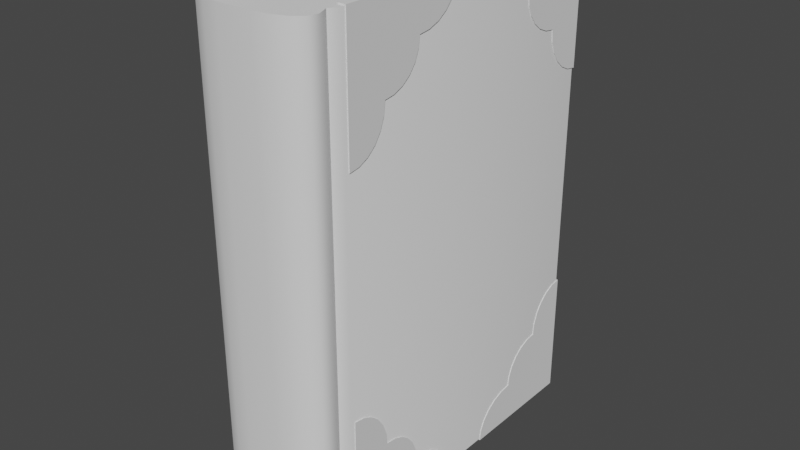 # Source: Book2.blend  (saved by Blender 4.0.36; exported with 4.5.12 LTS)
import bpy
from mathutils import Matrix  # noqa: F401  (used for matrix-valued properties, if any)

bpy.ops.wm.read_factory_settings(use_empty=True)
scene = bpy.context.scene
scene.name = 'Scene'

# ---- collections
col_collection = bpy.data.collections.new('Collection'); scene.collection.children.link(col_collection)

# ---- node groups
ng_auto_smooth = bpy.data.node_groups.new('Auto Smooth', 'GeometryNodeTree')
_s = ng_auto_smooth.interface.new_socket(name='Geometry', in_out='OUTPUT', socket_type='NodeSocketGeometry')
_s = ng_auto_smooth.interface.new_socket(name='Geometry', in_out='INPUT', socket_type='NodeSocketGeometry')
_s = ng_auto_smooth.interface.new_socket(name='Angle', in_out='INPUT', socket_type='NodeSocketFloat')
_s.subtype = 'ANGLE'
_s.min_value = 0.0
_s.max_value = 3.142
ng_auto_smooth.is_modifier = True
_N = ng_auto_smooth.nodes; _L = ng_auto_smooth.links
n0 = _N.new('NodeGroupOutput'); n0.name = 'Group Output'; n0.location = (480, -100)
n1 = _N.new('NodeGroupInput'); n1.name = 'Group Input'; n1.location = (-420, -300)
n2 = _N.new('NodeGroupInput'); n2.name = 'Group Input.001'; n2.location = (-60, -100)
n3 = _N.new('GeometryNodeSetShadeSmooth'); n3.name = 'Set Shade Smooth'; n3.location = (120, -100)
n3.domain = 'EDGE'
n4 = _N.new('GeometryNodeSetShadeSmooth'); n4.name = 'Set Shade Smooth.001'; n4.location = (300, -100)
n5 = _N.new('GeometryNodeInputMeshEdgeAngle'); n5.name = 'Edge Angle'; n5.location = (-420, -220)
n6 = _N.new('GeometryNodeInputEdgeSmooth'); n6.name = 'Is Edge Smooth'; n6.location = (-60, -160)
n7 = _N.new('GeometryNodeInputShadeSmooth'); n7.name = 'Is Face Smooth'; n7.location = (-240, -340)
n8 = _N.new('FunctionNodeBooleanMath'); n8.name = 'Boolean Math'; n8.location = (-60, -220)
n9 = _N.new('FunctionNodeCompare'); n9.name = 'Compare'; n9.location = (-240, -180)
n9.operation = 'LESS_EQUAL'
_L.new(n5.outputs[0], n9.inputs[0])
_L.new(n4.outputs[0], n0.inputs[0])
_L.new(n1.outputs[1], n9.inputs[1])
_L.new(n9.outputs[0], n8.inputs[0])
_L.new(n7.outputs[0], n8.inputs[1])
_L.new(n2.outputs[0], n3.inputs[0])
_L.new(n6.outputs[0], n3.inputs[1])
_L.new(n3.outputs[0], n4.inputs[0])
_L.new(n8.outputs[0], n3.inputs[2])
n0.is_active_output = True

# ---- world
world_world = bpy.data.worlds.new('World'); scene.world = world_world
world_world.use_nodes = True; world_world.node_tree.nodes.clear()
_N = world_world.node_tree.nodes; _L = world_world.node_tree.links
n0 = _N.new('ShaderNodeOutputWorld'); n0.name = 'World Output'; n0.location = (300, 300)
n1 = _N.new('ShaderNodeBackground'); n1.name = 'Background'; n1.location = (10, 300)
n1.inputs[0].default_value = (0.05088, 0.05088, 0.05088, 1.0)
_L.new(n1.outputs[0], n0.inputs[0])
n0.is_active_output = True
world_world.color = (0.05088, 0.05088, 0.05088)
world_world.use_sun_shadow = False
world_world.sun_shadow_jitter_overblur = 0.0

# ---- meshes
me_cube_001 = bpy.data.meshes.new('Cube.001')
me_cube_001.from_pydata([(-0.06031, 0.3159, -0.272), (-0.06031, 0.3159, 0.272), (0.06799, 0.3159, -0.272), (0.06799, 0.3159, 0.272), (-0.05229, -0.04616, -0.272), (-0.06109, -0.04721, 0.272), (0.06109, -0.04721, -0.272), (0.05229, -0.04616, 0.272), (-0.06031, -0.0354, 0.272), (0.06031, -0.0354, -0.272), (-0.06031, -0.0354, -0.272), (0.06031, -0.0354, 0.272), (-0.01896, -0.08082, -0.272), (-0.05891, -0.0617, -0.272), (-0.03618, -0.07889, -0.272), (-0.04978, -0.07378, -0.272), (-0.05733, -0.06731, -0.272), (-0.05891, -0.0617, 0.272), (-0.01896, -0.08082, 0.272), (-0.05733, -0.06731, 0.272), (-0.04978, -0.07378, 0.272), (-0.03618, -0.07889, 0.272), (0.05891, -0.0617, -0.272), (0.01896, -0.08082, -0.272), (0.05733, -0.06731, -0.272), (0.04978, -0.07378, -0.272), (0.03618, -0.07889, -0.272), (0.01896, -0.08082, 0.272), (0.05891, -0.0617, 0.272), (0.03618, -0.07889, 0.272), (0.04978, -0.07378, 0.272), (0.05733, -0.06731, 0.272), (-0.06799, -0.03795, 0.272), (-0.06799, 0.3159, 0.272), (-0.06799, 0.3159, -0.272), (0.06031, 0.3159, 0.272), (0.06031, 0.3159, -0.272), (0.06799, -0.03795, -0.272), (-0.06799, -0.03795, -0.272), (-0.06109, -0.04721, -0.272), (0.06799, -0.03795, 0.272), (0.06109, -0.04721, 0.272), (-0.05229, -0.04616, 0.272), (0.05229, -0.04616, -0.272), (-0.03799, -0.08642, -0.272), (-0.01939, -0.0885, -0.272), (-0.01939, -0.0885, 0.272), (-0.03799, -0.08642, 0.272), (-0.05375, -0.0805, -0.272), (-0.05375, -0.0805, 0.272), (-0.06409, -0.07163, -0.272), (-0.06409, -0.07163, 0.272), (-0.06704, -0.06117, -0.272), (-0.06704, -0.06117, 0.272), (0.03799, -0.08642, 0.272), (0.01939, -0.0885, 0.272), (0.01939, -0.0885, -0.272), (0.03799, -0.08642, -0.272), (0.05375, -0.0805, 0.272), (0.05375, -0.0805, -0.272), (0.06409, -0.07163, 0.272), (0.06409, -0.07163, -0.272), (0.06704, -0.06117, 0.272), (0.06704, -0.06117, -0.272)], [], [(38, 32, 33, 34), (26, 23, 27, 29), (26, 29, 30, 25), (25, 30, 31, 24), (6, 41, 62, 63), (31, 28, 22, 24), (22, 28, 7, 43), (37, 40, 41, 6), (56, 55, 46, 45), (2, 3, 40, 37), (9, 11, 35, 36), (9, 43, 7, 11), (39, 5, 32, 38), (45, 46, 47, 44), (44, 47, 49, 48), (48, 49, 51, 50), (50, 51, 53, 52), (55, 56, 57, 54), (54, 57, 59, 58), (58, 59, 61, 60), (60, 61, 63, 62), (52, 53, 5, 39), (8, 1, 33, 32), (1, 0, 34, 33), (36, 35, 3, 2), (9, 36, 2, 37), (10, 4, 39, 38), (11, 7, 41, 40), (42, 8, 32, 5), (43, 9, 37, 6), (0, 10, 38, 34), (35, 11, 40, 3), (14, 12, 45, 44), (18, 21, 47, 46), (15, 14, 44, 48), (21, 20, 49, 47), (16, 15, 48, 50), (20, 19, 51, 49), (13, 16, 50, 52), (19, 17, 53, 51), (29, 27, 55, 54), (23, 26, 57, 56), (30, 29, 54, 58), (26, 25, 59, 57), (31, 30, 58, 60), (25, 24, 61, 59), (28, 31, 60, 62), (24, 22, 63, 61), (4, 13, 52, 39), (17, 42, 5, 53), (12, 23, 56, 45), (27, 18, 46, 55), (22, 43, 6, 63), (7, 28, 62, 41), (12, 18, 27, 23), (14, 21, 18, 12), (15, 20, 21, 14), (16, 19, 20, 15), (13, 17, 19, 16), (4, 42, 17, 13), (10, 8, 42, 4), (8, 10, 0, 1)])
me_cube_001.polygons.foreach_set('use_smooth', [True] * 62)
_uv = me_cube_001.uv_layers.new(name='UVMap')
_uv.uv.foreach_set('vector', [0.2146, 0.01189, 0.2146, 0.3235, 0.01189, 0.3235, 0.01189, 0.01189, 0.8293, 0.3473, 0.8392, 0.3473, 0.8392, 0.6589, 0.8293, 0.6589, 0.8293, 0.3473, 0.8293, 0.6589, 0.8215, 0.6589, 0.8215, 0.3473, 0.8215, 0.3473, 0.8215, 0.6589, 0.8172, 0.6589, 0.8172, 0.3473, 0.4658, 0.3235, 0.4658, 0.01189, 0.4738, 0.01189, 0.4738, 0.3235, 0.4748, 0.6589, 0.4716, 0.6589, 0.4716, 0.3473, 0.4748, 0.3473, 0.4716, 0.3473, 0.4716, 0.6589, 0.4627, 0.6589, 0.4627, 0.3473, 0.4605, 0.3235, 0.4605, 0.01189, 0.4658, 0.01189, 0.4658, 0.3235, 0.7678, 0.3473, 0.7678, 0.6589, 0.7456, 0.6589, 0.7456, 0.3473, 0.2577, 0.3235, 0.2577, 0.01189, 0.4605, 0.01189, 0.4605, 0.3235, 0.4565, 0.3473, 0.4565, 0.6589, 0.2552, 0.6589, 0.2552, 0.3473, 0.4565, 0.3473, 0.4627, 0.3473, 0.4627, 0.6589, 0.4565, 0.6589, 0.22, 0.01189, 0.22, 0.3235, 0.2146, 0.3235, 0.2146, 0.01189, 0.7456, 0.3473, 0.7456, 0.6589, 0.7349, 0.6589, 0.7349, 0.3473, 0.7349, 0.3473, 0.7349, 0.6589, 0.7259, 0.6589, 0.7259, 0.3473, 0.7259, 0.3473, 0.7259, 0.6589, 0.72, 0.6589, 0.72, 0.3473, 0.2339, 0.01189, 0.2339, 0.3235, 0.228, 0.3235, 0.228, 0.01189, 0.7678, 0.6589, 0.7678, 0.3473, 0.7785, 0.3473, 0.7785, 0.6589, 0.7785, 0.6589, 0.7785, 0.3473, 0.7875, 0.3473, 0.7875, 0.6589, 0.7875, 0.6589, 0.7875, 0.3473, 0.7934, 0.3473, 0.7934, 0.6589, 0.4798, 0.01189, 0.4798, 0.3235, 0.4738, 0.3235, 0.4738, 0.01189, 0.228, 0.01189, 0.228, 0.3235, 0.22, 0.3235, 0.22, 0.01189, 0.5721, 0.8778, 0.5721, 0.6765, 0.5765, 0.6765, 0.5765, 0.8792, 0.9399, 0.9881, 0.9399, 0.6765, 0.9443, 0.6765, 0.9443, 0.9881, 0.9788, 0.01189, 0.9788, 0.3235, 0.9744, 0.3235, 0.9744, 0.01189, 0.6738, 0.8778, 0.6738, 0.6765, 0.6782, 0.6765, 0.6782, 0.8792, 0.6047, 0.8778, 0.6093, 0.8839, 0.6042, 0.8845, 0.6003, 0.8792, 0.503, 0.8778, 0.5076, 0.8839, 0.5026, 0.8845, 0.4986, 0.8792, 0.5675, 0.8839, 0.5721, 0.8778, 0.5765, 0.8792, 0.5726, 0.8845, 0.6692, 0.8839, 0.6738, 0.8778, 0.6782, 0.8792, 0.6742, 0.8845, 0.6047, 0.6765, 0.6047, 0.8778, 0.6003, 0.8792, 0.6003, 0.6765, 0.503, 0.6765, 0.503, 0.8778, 0.4986, 0.8792, 0.4986, 0.6765, 0.6185, 0.9027, 0.6284, 0.9038, 0.6281, 0.9082, 0.6175, 0.907, 0.5484, 0.9038, 0.5583, 0.9027, 0.5593, 0.907, 0.5487, 0.9082, 0.6107, 0.8998, 0.6185, 0.9027, 0.6175, 0.907, 0.6084, 0.9036, 0.5583, 0.9027, 0.5661, 0.8998, 0.5684, 0.9036, 0.5593, 0.907, 0.6064, 0.8961, 0.6107, 0.8998, 0.6084, 0.9036, 0.6025, 0.8985, 0.5661, 0.8998, 0.5704, 0.8961, 0.5743, 0.8985, 0.5684, 0.9036, 0.6055, 0.8928, 0.6064, 0.8961, 0.6025, 0.8985, 0.6008, 0.8925, 0.5704, 0.8961, 0.5713, 0.8928, 0.576, 0.8925, 0.5743, 0.8985, 0.5168, 0.9027, 0.5267, 0.9038, 0.5265, 0.9082, 0.5158, 0.907, 0.6501, 0.9038, 0.66, 0.9027, 0.661, 0.907, 0.6503, 0.9082, 0.509, 0.8998, 0.5168, 0.9027, 0.5158, 0.907, 0.5068, 0.9036, 0.66, 0.9027, 0.6678, 0.8998, 0.67, 0.9036, 0.661, 0.907, 0.5047, 0.8961, 0.509, 0.8998, 0.5068, 0.9036, 0.5008, 0.8985, 0.6678, 0.8998, 0.6721, 0.8961, 0.676, 0.8985, 0.67, 0.9036, 0.5038, 0.8928, 0.5047, 0.8961, 0.5008, 0.8985, 0.4991, 0.8925, 0.6721, 0.8961, 0.673, 0.8928, 0.6776, 0.8925, 0.676, 0.8985, 0.6093, 0.8839, 0.6055, 0.8928, 0.6008, 0.8925, 0.6042, 0.8845, 0.5713, 0.8928, 0.5675, 0.8839, 0.5726, 0.8845, 0.576, 0.8925, 0.6284, 0.9038, 0.6501, 0.9038, 0.6503, 0.9082, 0.6281, 0.9082, 0.5267, 0.9038, 0.5484, 0.9038, 0.5487, 0.9082, 0.5265, 0.9082, 0.673, 0.8928, 0.6692, 0.8839, 0.6742, 0.8845, 0.6776, 0.8925, 0.5076, 0.8839, 0.5038, 0.8928, 0.4991, 0.8925, 0.5026, 0.8845, 0.8609, 0.3473, 0.8609, 0.6589, 0.8392, 0.6589, 0.8392, 0.3473, 0.8708, 0.3473, 0.8708, 0.6589, 0.8609, 0.6589, 0.8609, 0.3473, 0.8786, 0.3473, 0.8786, 0.6589, 0.8708, 0.6589, 0.8708, 0.3473, 0.8829, 0.3473, 0.8829, 0.6589, 0.8786, 0.6589, 0.8786, 0.3473, 0.01511, 0.3473, 0.01511, 0.6589, 0.01189, 0.6589, 0.01189, 0.3473, 0.02401, 0.3473, 0.02401, 0.6589, 0.01511, 0.6589, 0.01511, 0.3473, 0.03017, 0.3473, 0.03017, 0.6589, 0.02401, 0.6589, 0.02401, 0.3473, 0.03017, 0.6589, 0.03017, 0.3473, 0.2315, 0.3473, 0.2315, 0.6589])
me_cube_001.update()
me_cube_002 = bpy.data.meshes.new('Cube.002')
me_cube_002.from_pydata([(0.037, -0.2599, 0.2665), (-0.037, -0.2599, 0.2665), (0.05123, -0.2532, 0.2665), (-0.05123, -0.2532, 0.2665), (0.0634, -0.2398, 0.2665), (-0.0634, -0.2398, 0.2665), (0.05727, -0.2233, 0.2665), (-0.05727, -0.2233, 0.2665), (0.06504, -0.2146, 0.2665), (0.06504, 0.1303, 0.2665), (-0.06504, -0.2146, 0.2665), (-0.06504, -0.2146, -0.2665), (0.06504, 0.1303, -0.2665), (0.06504, -0.2146, -0.2665), (-0.05727, -0.2233, -0.2665), (0.05727, -0.2233, -0.2665), (-0.0634, -0.2398, -0.2665), (0.0634, -0.2398, -0.2665), (-0.05123, -0.2532, -0.2665), (0.05123, -0.2532, -0.2665), (-0.037, -0.2599, -0.2665), (0.037, -0.2599, -0.2665), (-0.06504, 0.1303, 0.2665), (0.04599, 0.1196, 0.2665), (0.02381, 0.1129, 0.2665), (0.0, 0.1106, 0.2665), (-0.02381, 0.1129, 0.2665), (-0.04599, 0.1196, 0.2665), (-0.06504, 0.1303, -0.2665), (-0.04599, 0.1196, -0.2665), (-0.02381, 0.1129, -0.2665), (0.0, 0.1106, -0.2665), (0.02381, 0.1129, -0.2665), (0.04599, 0.1196, -0.2665)], [], [(16, 5, 3, 18), (14, 7, 5, 16), (18, 3, 1, 20), (21, 0, 1, 20), (15, 6, 4, 17), (11, 10, 22, 28), (17, 4, 2, 19), (13, 8, 6, 15), (11, 10, 7, 14), (12, 9, 8, 13), (19, 21, 20, 18, 16, 14, 11, 28, 29, 30, 31, 32, 33, 12, 13, 15, 17), (19, 2, 0, 21), (9, 12, 33, 23), (23, 33, 32, 24), (24, 32, 31, 25), (25, 31, 30, 26), (26, 30, 29, 27), (27, 29, 28, 22), (8, 9, 23, 24, 25, 26, 27, 22, 10, 7, 5, 3, 1, 0, 2, 4, 6)])
me_cube_002.polygons.foreach_set('use_smooth', [True] * 19)
_uv = me_cube_002.uv_layers.new(name='UVMap')
_uv.uv.foreach_set('vector', [0.1226, 0.9898, 0.1226, 0.5102, 0.1353, 0.5102, 0.1353, 0.9898, 0.1692, 0.9898, 0.1692, 0.5102, 0.1841, 0.5102, 0.1841, 0.9898, 0.1353, 0.9898, 0.1353, 0.5102, 0.1489, 0.5102, 0.1489, 0.9898, 0.03731, 0.9898, 0.03731, 0.5102, 0.1023, 0.5102, 0.1023, 0.9898, 0.2044, 0.9898, 0.2044, 0.5102, 0.2193, 0.5102, 0.2193, 0.9898, 0.01015, 0.4898, 0.01015, 0.01015, 0.3205, 0.01015, 0.3205, 0.4898, 0.01015, 0.9898, 0.01015, 0.5102, 0.02347, 0.5102, 0.02347, 0.9898, 0.2396, 0.9898, 0.2396, 0.5102, 0.2481, 0.5102, 0.2481, 0.9898, 0.2684, 0.9898, 0.2684, 0.5102, 0.2766, 0.5102, 0.2766, 0.9898, 0.8205, 0.3205, 0.3408, 0.3205, 0.3408, 0.01015, 0.8205, 0.01015, 0.3093, 0.5162, 0.3221, 0.5102, 0.3887, 0.5102, 0.4015, 0.5162, 0.4125, 0.5283, 0.407, 0.5431, 0.414, 0.5509, 0.414, 0.8613, 0.3968, 0.8517, 0.3768, 0.8456, 0.3554, 0.8436, 0.334, 0.8456, 0.314, 0.8517, 0.2969, 0.8613, 0.2969, 0.5509, 0.3039, 0.5431, 0.2984, 0.5283, 0.02347, 0.9898, 0.02347, 0.5102, 0.03731, 0.5102, 0.03731, 0.9898, 0.3408, 0.3408, 0.8205, 0.3408, 0.8205, 0.3562, 0.3408, 0.3562, 0.3408, 0.3562, 0.8205, 0.3562, 0.8205, 0.375, 0.3408, 0.375, 0.3408, 0.375, 0.8205, 0.375, 0.8205, 0.3958, 0.3408, 0.3958, 0.3408, 0.3958, 0.8205, 0.3958, 0.8205, 0.4173, 0.3408, 0.4173, 0.3408, 0.4173, 0.8205, 0.4173, 0.8205, 0.4379, 0.3408, 0.4379, 0.3408, 0.4379, 0.8205, 0.4379, 0.8205, 0.4564, 0.3408, 0.4564, 0.5513, 0.5509, 0.5513, 0.8613, 0.5342, 0.8517, 0.5142, 0.8456, 0.4928, 0.8436, 0.4714, 0.8456, 0.4514, 0.8517, 0.4343, 0.8613, 0.4343, 0.5509, 0.4412, 0.5431, 0.4357, 0.5283, 0.4467, 0.5162, 0.4595, 0.5102, 0.5261, 0.5102, 0.5389, 0.5162, 0.5498, 0.5283, 0.5443, 0.5431])
me_cube_002.update()
me_plane_001 = bpy.data.meshes.new('Plane.001')
me_plane_001.from_pydata([(-0.2734, 0.1031, 0.06895), (-0.2734, 0.1956, 0.06895), (-0.1809, 0.1956, 0.06895), (-0.2271, 0.1031, 0.06895), (-0.2271, 0.1956, 0.06895), (-0.2734, 0.1494, 0.06895), (-0.1809, 0.1494, 0.06895), (-0.2271, 0.1494, 0.06895), (-0.1288, 0.1956, 0.06895), (-0.1825, 0.1374, 0.06895), (-0.1871, 0.1262, 0.06895), (-0.1944, 0.1167, 0.06895), (-0.204, 0.1093, 0.06895), (-0.2152, 0.1047, 0.06895), (-0.2734, 0.05101, 0.06895), (-0.2271, 0.1031, 0.06895), (-0.2734, 0.05101, 0.06895), (-0.2287, 0.08963, 0.06895), (-0.2333, 0.07706, 0.06895), (-0.2407, 0.06627, 0.06895), (-0.2503, 0.05799, 0.06895), (-0.2614, 0.05278, 0.06895), (-0.1288, 0.1956, 0.06895), (-0.1809, 0.1494, 0.06895), (-0.1306, 0.1836, 0.06895), (-0.1358, 0.1725, 0.06895), (-0.144, 0.1629, 0.06895), (-0.1548, 0.1556, 0.06895), (-0.1674, 0.1509, 0.06895), (-0.2734, 0.1031, 0.05881), (-0.2734, 0.1956, 0.05881), (-0.1809, 0.1956, 0.05881), (-0.2271, 0.1031, 0.05881), (-0.2271, 0.1956, 0.05881), (-0.2734, 0.1494, 0.05881), (-0.1809, 0.1494, 0.05881), (-0.2271, 0.1494, 0.05881), (-0.1288, 0.1956, 0.05881), (-0.1825, 0.1374, 0.05881), (-0.1871, 0.1262, 0.05881), (-0.1944, 0.1167, 0.05881), (-0.204, 0.1093, 0.05881), (-0.2152, 0.1047, 0.05881), (-0.2734, 0.05101, 0.05881), (-0.2271, 0.1031, 0.05881), (-0.2734, 0.05101, 0.05881), (-0.2287, 0.08963, 0.05881), (-0.2333, 0.07706, 0.05881), (-0.2407, 0.06627, 0.05881), (-0.2503, 0.05799, 0.05881), (-0.2614, 0.05278, 0.05881), (-0.1288, 0.1956, 0.05881), (-0.1809, 0.1494, 0.05881), (-0.1306, 0.1836, 0.05881), (-0.1358, 0.1725, 0.05881), (-0.144, 0.1629, 0.05881), (-0.1548, 0.1556, 0.05881), (-0.1674, 0.1509, 0.05881), (0.2734, 0.1031, 0.06895), (0.2734, 0.1956, 0.06895), (0.1809, 0.1956, 0.06895), (0.2271, 0.1031, 0.06895), (0.2271, 0.1956, 0.06895), (0.2734, 0.1494, 0.06895), (0.1809, 0.1494, 0.06895), (0.2271, 0.1494, 0.06895), (0.1288, 0.1956, 0.06895), (0.1825, 0.1374, 0.06895), (0.1871, 0.1262, 0.06895), (0.1944, 0.1167, 0.06895), (0.204, 0.1093, 0.06895), (0.2152, 0.1047, 0.06895), (0.2734, 0.05101, 0.06895), (0.2271, 0.1031, 0.06895), (0.2734, 0.05101, 0.06895), (0.2287, 0.08963, 0.06895), (0.2333, 0.07706, 0.06895), (0.2407, 0.06627, 0.06895), (0.2503, 0.05799, 0.06895), (0.2614, 0.05278, 0.06895), (0.1288, 0.1956, 0.06895), (0.1809, 0.1494, 0.06895), (0.1306, 0.1836, 0.06895), (0.1358, 0.1725, 0.06895), (0.144, 0.1629, 0.06895), (0.1548, 0.1556, 0.06895), (0.1674, 0.1509, 0.06895), (0.2734, 0.1031, 0.05881), (0.2734, 0.1956, 0.05881), (0.1809, 0.1956, 0.05881), (0.2271, 0.1031, 0.05881), (0.2271, 0.1956, 0.05881), (0.2734, 0.1494, 0.05881), (0.1809, 0.1494, 0.05881), (0.2271, 0.1494, 0.05881), (0.1288, 0.1956, 0.05881), (0.1825, 0.1374, 0.05881), (0.1871, 0.1262, 0.05881), (0.1944, 0.1167, 0.05881), (0.204, 0.1093, 0.05881), (0.2152, 0.1047, 0.05881), (0.2734, 0.05101, 0.05881), (0.2271, 0.1031, 0.05881), (0.2734, 0.05101, 0.05881), (0.2287, 0.08963, 0.05881), (0.2333, 0.07706, 0.05881), (0.2407, 0.06627, 0.05881), (0.2503, 0.05799, 0.05881), (0.2614, 0.05278, 0.05881), (0.1288, 0.1956, 0.05881), (0.1809, 0.1494, 0.05881), (0.1306, 0.1836, 0.05881), (0.1358, 0.1725, 0.05881), (0.144, 0.1629, 0.05881), (0.1548, 0.1556, 0.05881), (0.1674, 0.1509, 0.05881), (-0.2734, -0.06302, 0.06895), (-0.2734, -0.1555, 0.06895), (-0.1809, -0.1555, 0.06895), (-0.2271, -0.06302, 0.06895), (-0.2271, -0.1555, 0.06895), (-0.2734, -0.1093, 0.06895), (-0.1809, -0.1093, 0.06895), (-0.2271, -0.1093, 0.06895), (-0.1288, -0.1555, 0.06895), (-0.1825, -0.09729, 0.06895), (-0.1871, -0.08614, 0.06895), (-0.1944, -0.07656, 0.06895), (-0.204, -0.06922, 0.06895), (-0.2152, -0.0646, 0.06895), (-0.2734, -0.01091, 0.06895), (-0.2271, -0.06302, 0.06895), (-0.2734, -0.01091, 0.06895), (-0.2287, -0.04953, 0.06895), (-0.2333, -0.03697, 0.06895), (-0.2407, -0.02618, 0.06895), (-0.2503, -0.0179, 0.06895), (-0.2614, -0.01269, 0.06895), (-0.1288, -0.1555, 0.06895), (-0.1809, -0.1093, 0.06895), (-0.1306, -0.1435, 0.06895), (-0.1358, -0.1324, 0.06895), (-0.144, -0.1228, 0.06895), (-0.1548, -0.1155, 0.06895), (-0.1674, -0.1108, 0.06895), (-0.2734, -0.06302, 0.05881), (-0.2734, -0.1555, 0.05881), (-0.1809, -0.1555, 0.05881), (-0.2271, -0.06302, 0.05881), (-0.2271, -0.1555, 0.05881), (-0.2734, -0.1093, 0.05881), (-0.1809, -0.1093, 0.05881), (-0.2271, -0.1093, 0.05881), (-0.1288, -0.1555, 0.05881), (-0.1825, -0.09729, 0.05881), (-0.1871, -0.08614, 0.05881), (-0.1944, -0.07656, 0.05881), (-0.204, -0.06922, 0.05881), (-0.2152, -0.0646, 0.05881), (-0.2734, -0.01091, 0.05881), (-0.2271, -0.06302, 0.05881), (-0.2734, -0.01091, 0.05881), (-0.2287, -0.04953, 0.05881), (-0.2333, -0.03697, 0.05881), (-0.2407, -0.02618, 0.05881), (-0.2503, -0.0179, 0.05881), (-0.2614, -0.01269, 0.05881), (-0.1288, -0.1555, 0.05881), (-0.1809, -0.1093, 0.05881), (-0.1306, -0.1435, 0.05881), (-0.1358, -0.1324, 0.05881), (-0.144, -0.1228, 0.05881), (-0.1548, -0.1155, 0.05881), (-0.1674, -0.1108, 0.05881), (0.2734, -0.06302, 0.06895), (0.2734, -0.1555, 0.06895), (0.1809, -0.1555, 0.06895), (0.2271, -0.06302, 0.06895), (0.2271, -0.1555, 0.06895), (0.2734, -0.1093, 0.06895), (0.1809, -0.1093, 0.06895), (0.2271, -0.1093, 0.06895), (0.1288, -0.1555, 0.06895), (0.1825, -0.09729, 0.06895), (0.1871, -0.08614, 0.06895), (0.1944, -0.07656, 0.06895), (0.204, -0.06922, 0.06895), (0.2152, -0.0646, 0.06895), (0.2734, -0.01091, 0.06895), (0.2271, -0.06302, 0.06895), (0.2734, -0.01091, 0.06895), (0.2287, -0.04953, 0.06895), (0.2333, -0.03697, 0.06895), (0.2407, -0.02618, 0.06895), (0.2503, -0.0179, 0.06895), (0.2614, -0.01269, 0.06895), (0.1288, -0.1555, 0.06895), (0.1809, -0.1093, 0.06895), (0.1306, -0.1435, 0.06895), (0.1358, -0.1324, 0.06895), (0.144, -0.1228, 0.06895), (0.1548, -0.1155, 0.06895), (0.1674, -0.1108, 0.06895), (0.2734, -0.06302, 0.05881), (0.2734, -0.1555, 0.05881), (0.1809, -0.1555, 0.05881), (0.2271, -0.06302, 0.05881), (0.2271, -0.1555, 0.05881), (0.2734, -0.1093, 0.05881), (0.1809, -0.1093, 0.05881), (0.2271, -0.1093, 0.05881), (0.1288, -0.1555, 0.05881), (0.1825, -0.09729, 0.05881), (0.1871, -0.08614, 0.05881), (0.1944, -0.07656, 0.05881), (0.204, -0.06922, 0.05881), (0.2152, -0.0646, 0.05881), (0.2734, -0.01091, 0.05881), (0.2271, -0.06302, 0.05881), (0.2734, -0.01091, 0.05881), (0.2287, -0.04953, 0.05881), (0.2333, -0.03697, 0.05881), (0.2407, -0.02618, 0.05881), (0.2503, -0.0179, 0.05881), (0.2614, -0.01269, 0.05881), (0.1288, -0.1555, 0.05881), (0.1809, -0.1093, 0.05881), (0.1306, -0.1435, 0.05881), (0.1358, -0.1324, 0.05881), (0.144, -0.1228, 0.05881), (0.1548, -0.1155, 0.05881), (0.1674, -0.1108, 0.05881)], [], [(7, 6, 2, 4), (5, 7, 4, 1), (0, 3, 7, 5), (3, 13, 12, 11, 10, 9, 6, 7), (6, 23, 28, 27, 26, 25, 24, 22, 8, 2), (0, 14, 16, 21, 20, 19, 18, 17, 15, 3), (36, 33, 31, 35), (34, 30, 33, 36), (29, 34, 36, 32), (32, 36, 35, 38, 39, 40, 41, 42), (35, 31, 37, 51, 53, 54, 55, 56, 57, 52), (29, 32, 44, 46, 47, 48, 49, 50, 45, 43), (3, 15, 44, 32), (9, 10, 39, 38), (16, 14, 43, 45), (10, 11, 40, 39), (28, 23, 52, 57), (11, 12, 41, 40), (0, 5, 34, 29), (27, 28, 57, 56), (12, 13, 42, 41), (26, 27, 56, 55), (13, 3, 32, 42), (1, 4, 33, 30), (25, 26, 55, 54), (14, 0, 29, 43), (24, 25, 54, 53), (6, 9, 38, 35), (4, 2, 31, 33), (22, 24, 53, 51), (21, 16, 45, 50), (23, 6, 35, 52), (20, 21, 50, 49), (5, 1, 30, 34), (8, 22, 51, 37), (19, 20, 49, 48), (18, 19, 48, 47), (17, 18, 47, 46), (15, 17, 46, 44), (2, 8, 37, 31), (65, 62, 60, 64), (63, 59, 62, 65), (58, 63, 65, 61), (61, 65, 64, 67, 68, 69, 70, 71), (64, 60, 66, 80, 82, 83, 84, 85, 86, 81), (58, 61, 73, 75, 76, 77, 78, 79, 74, 72), (94, 93, 89, 91), (92, 94, 91, 88), (87, 90, 94, 92), (90, 100, 99, 98, 97, 96, 93, 94), (93, 110, 115, 114, 113, 112, 111, 109, 95, 89), (87, 101, 103, 108, 107, 106, 105, 104, 102, 90), (61, 90, 102, 73), (67, 96, 97, 68), (74, 103, 101, 72), (68, 97, 98, 69), (86, 115, 110, 81), (69, 98, 99, 70), (58, 87, 92, 63), (85, 114, 115, 86), (70, 99, 100, 71), (84, 113, 114, 85), (71, 100, 90, 61), (59, 88, 91, 62), (83, 112, 113, 84), (72, 101, 87, 58), (82, 111, 112, 83), (64, 93, 96, 67), (62, 91, 89, 60), (80, 109, 111, 82), (79, 108, 103, 74), (81, 110, 93, 64), (78, 107, 108, 79), (63, 92, 88, 59), (66, 95, 109, 80), (77, 106, 107, 78), (76, 105, 106, 77), (75, 104, 105, 76), (73, 102, 104, 75), (60, 89, 95, 66), (123, 120, 118, 122), (121, 117, 120, 123), (116, 121, 123, 119), (119, 123, 122, 125, 126, 127, 128, 129), (122, 118, 124, 138, 140, 141, 142, 143, 144, 139), (116, 119, 131, 133, 134, 135, 136, 137, 132, 130), (152, 151, 147, 149), (150, 152, 149, 146), (145, 148, 152, 150), (148, 158, 157, 156, 155, 154, 151, 152), (151, 168, 173, 172, 171, 170, 169, 167, 153, 147), (145, 159, 161, 166, 165, 164, 163, 162, 160, 148), (119, 148, 160, 131), (125, 154, 155, 126), (132, 161, 159, 130), (126, 155, 156, 127), (144, 173, 168, 139), (127, 156, 157, 128), (116, 145, 150, 121), (143, 172, 173, 144), (128, 157, 158, 129), (142, 171, 172, 143), (129, 158, 148, 119), (117, 146, 149, 120), (141, 170, 171, 142), (130, 159, 145, 116), (140, 169, 170, 141), (122, 151, 154, 125), (120, 149, 147, 118), (138, 167, 169, 140), (137, 166, 161, 132), (139, 168, 151, 122), (136, 165, 166, 137), (121, 150, 146, 117), (124, 153, 167, 138), (135, 164, 165, 136), (134, 163, 164, 135), (133, 162, 163, 134), (131, 160, 162, 133), (118, 147, 153, 124), (181, 180, 176, 178), (179, 181, 178, 175), (174, 177, 181, 179), (177, 187, 186, 185, 184, 183, 180, 181), (180, 197, 202, 201, 200, 199, 198, 196, 182, 176), (174, 188, 190, 195, 194, 193, 192, 191, 189, 177), (210, 207, 205, 209), (208, 204, 207, 210), (203, 208, 210, 206), (206, 210, 209, 212, 213, 214, 215, 216), (209, 205, 211, 225, 227, 228, 229, 230, 231, 226), (203, 206, 218, 220, 221, 222, 223, 224, 219, 217), (177, 189, 218, 206), (183, 184, 213, 212), (190, 188, 217, 219), (184, 185, 214, 213), (202, 197, 226, 231), (185, 186, 215, 214), (174, 179, 208, 203), (201, 202, 231, 230), (186, 187, 216, 215), (200, 201, 230, 229), (187, 177, 206, 216), (175, 178, 207, 204), (199, 200, 229, 228), (188, 174, 203, 217), (198, 199, 228, 227), (180, 183, 212, 209), (178, 176, 205, 207), (196, 198, 227, 225), (195, 190, 219, 224), (197, 180, 209, 226), (194, 195, 224, 223), (179, 175, 204, 208), (182, 196, 225, 211), (193, 194, 223, 222), (192, 193, 222, 221), (191, 192, 221, 220), (189, 191, 220, 218), (176, 182, 211, 205)])
_uv = me_plane_001.uv_layers.new(name='UVMap')
_uv.uv.foreach_set('vector', [0.7763, 0.7092, 0.7498, 0.7092, 0.7498, 0.6827, 0.7763, 0.6827, 0.8028, 0.7092, 0.7763, 0.7092, 0.7763, 0.6827, 0.8028, 0.6827, 0.8028, 0.7357, 0.7763, 0.7357, 0.7763, 0.7092, 0.8028, 0.7092, 0.7763, 0.7357, 0.7695, 0.7348, 0.7631, 0.7321, 0.7576, 0.7279, 0.7534, 0.7224, 0.7507, 0.7161, 0.7498, 0.7092, 0.7763, 0.7092, 0.7498, 0.7092, 0.7498, 0.7092, 0.7421, 0.7083, 0.7349, 0.7057, 0.7287, 0.7014, 0.724, 0.696, 0.721, 0.6896, 0.72, 0.6827, 0.72, 0.6827, 0.7498, 0.6827, 0.8028, 0.7357, 0.8028, 0.7655, 0.8028, 0.7655, 0.796, 0.7645, 0.7896, 0.7615, 0.7841, 0.7568, 0.7799, 0.7506, 0.7772, 0.7434, 0.7763, 0.7357, 0.7763, 0.7357, 0.3714, 0.8457, 0.3714, 0.8722, 0.345, 0.8722, 0.345, 0.8457, 0.3979, 0.8457, 0.3979, 0.8722, 0.3714, 0.8722, 0.3714, 0.8457, 0.3979, 0.8192, 0.3979, 0.8457, 0.3714, 0.8457, 0.3714, 0.8192, 0.3714, 0.8192, 0.3714, 0.8457, 0.345, 0.8457, 0.3459, 0.8388, 0.3485, 0.8324, 0.3527, 0.8269, 0.3582, 0.8227, 0.3646, 0.8201, 0.345, 0.8457, 0.345, 0.8722, 0.3151, 0.8722, 0.3151, 0.8722, 0.3161, 0.8653, 0.3191, 0.8589, 0.3238, 0.8534, 0.33, 0.8492, 0.3372, 0.8466, 0.345, 0.8457, 0.3979, 0.8192, 0.3714, 0.8192, 0.3714, 0.8192, 0.3723, 0.8115, 0.375, 0.8043, 0.3792, 0.7981, 0.3847, 0.7933, 0.3911, 0.7903, 0.3979, 0.7893, 0.3979, 0.7893, 0.5699, 0.932, 0.5699, 0.932, 0.5699, 0.932, 0.5699, 0.932, 0.8858, 0.9277, 0.8858, 0.9212, 0.8916, 0.9212, 0.8916, 0.9277, 0.1815, 0.93, 0.1815, 0.93, 0.1815, 0.93, 0.1815, 0.93, 0.8858, 0.9212, 0.8858, 0.9143, 0.8916, 0.9143, 0.8916, 0.9212, 0.7496, 0.9018, 0.7496, 0.8959, 0.7554, 0.8959, 0.7554, 0.9018, 0.8858, 0.9143, 0.8858, 0.9075, 0.8916, 0.9075, 0.8916, 0.9143, 0.469, 0.9009, 0.469, 0.8813, 0.4748, 0.8813, 0.4748, 0.9009, 0.7496, 0.9086, 0.7496, 0.9018, 0.7554, 0.9018, 0.7554, 0.9086, 0.8858, 0.9075, 0.8858, 0.9012, 0.8916, 0.9012, 0.8916, 0.9075, 0.7496, 0.9159, 0.7496, 0.9086, 0.7554, 0.9086, 0.7554, 0.9159, 0.8858, 0.9012, 0.8858, 0.8959, 0.8916, 0.8959, 0.8916, 0.9012, 0.4748, 0.7722, 0.4748, 0.7932, 0.469, 0.7932, 0.469, 0.7722, 0.7496, 0.9231, 0.7496, 0.9159, 0.7554, 0.9159, 0.7554, 0.9231, 0.469, 0.923, 0.469, 0.9009, 0.4748, 0.9009, 0.4748, 0.923, 0.7496, 0.9299, 0.7496, 0.9231, 0.7554, 0.9231, 0.7554, 0.9299, 0.8858, 0.9334, 0.8858, 0.9277, 0.8916, 0.9277, 0.8916, 0.9334, 0.4748, 0.7932, 0.4748, 0.8142, 0.469, 0.8142, 0.469, 0.7932, 0.7496, 0.9356, 0.7496, 0.9299, 0.7554, 0.9299, 0.7554, 0.9356, 0.3031, 0.9305, 0.3031, 0.9358, 0.2972, 0.9358, 0.2972, 0.9305, 0.9154, 0.8959, 0.9154, 0.8959, 0.9154, 0.8959, 0.9154, 0.8959, 0.3031, 0.924, 0.3031, 0.9305, 0.2972, 0.9305, 0.2972, 0.924, 0.469, 0.8813, 0.469, 0.8617, 0.4748, 0.8617, 0.4748, 0.8813, 0.03566, 0.93, 0.03566, 0.93, 0.03566, 0.93, 0.03566, 0.93, 0.3031, 0.9168, 0.3031, 0.924, 0.2972, 0.924, 0.2972, 0.9168, 0.3031, 0.9094, 0.3031, 0.9168, 0.2972, 0.9168, 0.2972, 0.9094, 0.3031, 0.9023, 0.3031, 0.9094, 0.2972, 0.9094, 0.2972, 0.9023, 0.3031, 0.8959, 0.3031, 0.9023, 0.2972, 0.9023, 0.2972, 0.8959, 0.4748, 0.8142, 0.4748, 0.8379, 0.469, 0.8379, 0.469, 0.8142, 0.8829, 0.7391, 0.8829, 0.7655, 0.8565, 0.7655, 0.8565, 0.7391, 0.9094, 0.7391, 0.9094, 0.7655, 0.8829, 0.7655, 0.8829, 0.7391, 0.9094, 0.7126, 0.9094, 0.7391, 0.8829, 0.7391, 0.8829, 0.7126, 0.8829, 0.7126, 0.8829, 0.7391, 0.8565, 0.7391, 0.8574, 0.7322, 0.86, 0.7258, 0.8642, 0.7203, 0.8697, 0.7161, 0.8761, 0.7135, 0.8565, 0.7391, 0.8565, 0.7655, 0.8266, 0.7655, 0.8266, 0.7655, 0.8276, 0.7587, 0.8306, 0.7523, 0.8353, 0.7468, 0.8415, 0.7426, 0.8487, 0.74, 0.8565, 0.7391, 0.9094, 0.7126, 0.8829, 0.7126, 0.8829, 0.7126, 0.8838, 0.7048, 0.8865, 0.6976, 0.8907, 0.6915, 0.8962, 0.6867, 0.9026, 0.6837, 0.9094, 0.6827, 0.9094, 0.6827, 0.2648, 0.7092, 0.2383, 0.7092, 0.2383, 0.6827, 0.2648, 0.6827, 0.2913, 0.7092, 0.2648, 0.7092, 0.2648, 0.6827, 0.2913, 0.6827, 0.2913, 0.7357, 0.2648, 0.7357, 0.2648, 0.7092, 0.2913, 0.7092, 0.2648, 0.7357, 0.258, 0.7348, 0.2516, 0.7321, 0.2461, 0.7279, 0.2419, 0.7224, 0.2392, 0.7161, 0.2383, 0.7092, 0.2648, 0.7092, 0.2383, 0.7092, 0.2383, 0.7092, 0.2306, 0.7083, 0.2234, 0.7057, 0.2172, 0.7014, 0.2125, 0.696, 0.2095, 0.6896, 0.2085, 0.6827, 0.2085, 0.6827, 0.2383, 0.6827, 0.2913, 0.7357, 0.2913, 0.7655, 0.2913, 0.7655, 0.2845, 0.7645, 0.2781, 0.7615, 0.2726, 0.7568, 0.2684, 0.7506, 0.2657, 0.7434, 0.2648, 0.7357, 0.2648, 0.7357, 0.05944, 0.93, 0.05944, 0.93, 0.05944, 0.93, 0.05944, 0.93, 0.8266, 0.9016, 0.8324, 0.9016, 0.8324, 0.9081, 0.8266, 0.9081, 0.9154, 0.9197, 0.9154, 0.9197, 0.9154, 0.9197, 0.9154, 0.9197, 0.8266, 0.9081, 0.8324, 0.9081, 0.8324, 0.915, 0.8266, 0.915, 0.72, 0.9298, 0.7258, 0.9298, 0.7258, 0.9356, 0.72, 0.9356, 0.8266, 0.915, 0.8324, 0.915, 0.8324, 0.9218, 0.8266, 0.9218, 0.2143, 0.9352, 0.2085, 0.9352, 0.2085, 0.9156, 0.2143, 0.9156, 0.72, 0.923, 0.7258, 0.923, 0.7258, 0.9298, 0.72, 0.9298, 0.8266, 0.9218, 0.8324, 0.9218, 0.8324, 0.9281, 0.8266, 0.9281, 0.72, 0.9157, 0.7258, 0.9157, 0.7258, 0.923, 0.72, 0.923, 0.8266, 0.9281, 0.8324, 0.9281, 0.8324, 0.9334, 0.8266, 0.9334, 0.4748, 0.7484, 0.469, 0.7484, 0.469, 0.7274, 0.4748, 0.7274, 0.72, 0.9084, 0.7258, 0.9084, 0.7258, 0.9157, 0.72, 0.9157, 0.2143, 0.9573, 0.2085, 0.9573, 0.2085, 0.9352, 0.2143, 0.9352, 0.72, 0.9017, 0.7258, 0.9017, 0.7258, 0.9084, 0.72, 0.9084, 0.8266, 0.8959, 0.8324, 0.8959, 0.8324, 0.9016, 0.8266, 0.9016, 0.4748, 0.7274, 0.469, 0.7274, 0.469, 0.7064, 0.4748, 0.7064, 0.72, 0.8959, 0.7258, 0.8959, 0.7258, 0.9017, 0.72, 0.9017, 0.3326, 0.9013, 0.3268, 0.9013, 0.3268, 0.8959, 0.3326, 0.8959, 0.6478, 0.932, 0.6478, 0.932, 0.6478, 0.932, 0.6478, 0.932, 0.3326, 0.9078, 0.3268, 0.9078, 0.3268, 0.9013, 0.3326, 0.9013, 0.2143, 0.9156, 0.2085, 0.9156, 0.2085, 0.8959, 0.2143, 0.8959, 0.5224, 0.932, 0.5224, 0.932, 0.5224, 0.932, 0.5224, 0.932, 0.3326, 0.915, 0.3268, 0.915, 0.3268, 0.9078, 0.3326, 0.9078, 0.3326, 0.9224, 0.3268, 0.9224, 0.3268, 0.915, 0.3326, 0.915, 0.3326, 0.9295, 0.3268, 0.9295, 0.3268, 0.9224, 0.3326, 0.9224, 0.3326, 0.9358, 0.3268, 0.9358, 0.3268, 0.9295, 0.3326, 0.9295, 0.4748, 0.7064, 0.469, 0.7064, 0.469, 0.6827, 0.4748, 0.6827, 0.2648, 0.8457, 0.2648, 0.8722, 0.2383, 0.8722, 0.2383, 0.8457, 0.2913, 0.8457, 0.2913, 0.8722, 0.2648, 0.8722, 0.2648, 0.8457, 0.2913, 0.8192, 0.2913, 0.8457, 0.2648, 0.8457, 0.2648, 0.8192, 0.2648, 0.8192, 0.2648, 0.8457, 0.2383, 0.8457, 0.2392, 0.8388, 0.2419, 0.8324, 0.2461, 0.8269, 0.2516, 0.8227, 0.258, 0.8201, 0.2383, 0.8457, 0.2383, 0.8722, 0.2085, 0.8722, 0.2085, 0.8722, 0.2095, 0.8653, 0.2125, 0.8589, 0.2172, 0.8534, 0.2234, 0.8492, 0.2306, 0.8466, 0.2383, 0.8457, 0.2913, 0.8192, 0.2648, 0.8192, 0.2648, 0.8192, 0.2657, 0.8115, 0.2684, 0.8043, 0.2726, 0.7981, 0.2781, 0.7933, 0.2845, 0.7903, 0.2913, 0.7893, 0.2913, 0.7893, 0.7465, 0.8457, 0.773, 0.8457, 0.773, 0.8722, 0.7465, 0.8722, 0.72, 0.8457, 0.7465, 0.8457, 0.7465, 0.8722, 0.72, 0.8722, 0.72, 0.8192, 0.7465, 0.8192, 0.7465, 0.8457, 0.72, 0.8457, 0.7465, 0.8192, 0.7533, 0.8201, 0.7597, 0.8227, 0.7652, 0.8269, 0.7694, 0.8324, 0.7721, 0.8388, 0.773, 0.8457, 0.7465, 0.8457, 0.773, 0.8457, 0.773, 0.8457, 0.7807, 0.8466, 0.7879, 0.8492, 0.7941, 0.8534, 0.7988, 0.8589, 0.8018, 0.8653, 0.8028, 0.8722, 0.8028, 0.8722, 0.773, 0.8722, 0.72, 0.8192, 0.72, 0.7893, 0.72, 0.7893, 0.7268, 0.7903, 0.7332, 0.7933, 0.7387, 0.7981, 0.7429, 0.8043, 0.7456, 0.8115, 0.7465, 0.8192, 0.7465, 0.8192, 0.4986, 0.932, 0.4986, 0.932, 0.4986, 0.932, 0.4986, 0.932, 0.4217, 0.9135, 0.4275, 0.9135, 0.4275, 0.9195, 0.4217, 0.9195, 0.08641, 0.93, 0.08641, 0.93, 0.08641, 0.93, 0.08641, 0.93, 0.4217, 0.9195, 0.4275, 0.9195, 0.4275, 0.9262, 0.4217, 0.9262, 0.3564, 0.9291, 0.3622, 0.9291, 0.3622, 0.9358, 0.3564, 0.9358, 0.4217, 0.9262, 0.4275, 0.9262, 0.4275, 0.9331, 0.4217, 0.9331, 0.4275, 0.8627, 0.4217, 0.8627, 0.4217, 0.8431, 0.4275, 0.8431, 0.3564, 0.9217, 0.3622, 0.9217, 0.3622, 0.9291, 0.3564, 0.9291, 0.4217, 0.9331, 0.4275, 0.9331, 0.4275, 0.9398, 0.4217, 0.9398, 0.3564, 0.9143, 0.3622, 0.9143, 0.3622, 0.9217, 0.3564, 0.9217, 0.4217, 0.9398, 0.4275, 0.9398, 0.4275, 0.9458, 0.4217, 0.9458, 0.2439, 0.9516, 0.2381, 0.9516, 0.2381, 0.9338, 0.2439, 0.9338, 0.3564, 0.9072, 0.3622, 0.9072, 0.3622, 0.9143, 0.3564, 0.9143, 0.4275, 0.8848, 0.4217, 0.8848, 0.4217, 0.8627, 0.4275, 0.8627, 0.3564, 0.9009, 0.3622, 0.9009, 0.3622, 0.9072, 0.3564, 0.9072, 0.4217, 0.9086, 0.4275, 0.9086, 0.4275, 0.9135, 0.4217, 0.9135, 0.2439, 0.9338, 0.2381, 0.9338, 0.2381, 0.916, 0.2439, 0.916, 0.3564, 0.8959, 0.3622, 0.8959, 0.3622, 0.9009, 0.3564, 0.9009, 0.785, 0.902, 0.7792, 0.902, 0.7792, 0.8959, 0.785, 0.8959, 0.1577, 0.93, 0.1577, 0.93, 0.1577, 0.93, 0.1577, 0.93, 0.785, 0.9089, 0.7792, 0.9089, 0.7792, 0.902, 0.785, 0.902, 0.4275, 0.8431, 0.4217, 0.8431, 0.4217, 0.8235, 0.4275, 0.8235, 0.01189, 0.93, 0.01189, 0.93, 0.01189, 0.93, 0.01189, 0.93, 0.785, 0.9161, 0.7792, 0.9161, 0.7792, 0.9089, 0.785, 0.9089, 0.785, 0.9232, 0.7792, 0.9232, 0.7792, 0.9161, 0.785, 0.9161, 0.785, 0.9297, 0.7792, 0.9297, 0.7792, 0.9232, 0.785, 0.9232, 0.785, 0.9351, 0.7792, 0.9351, 0.7792, 0.9297, 0.785, 0.9297, 0.2439, 0.916, 0.2381, 0.916, 0.2381, 0.8959, 0.2439, 0.8959, 0.8531, 0.8457, 0.8796, 0.8457, 0.8796, 0.8722, 0.8531, 0.8722, 0.8266, 0.8457, 0.8531, 0.8457, 0.8531, 0.8722, 0.8266, 0.8722, 0.8266, 0.8192, 0.8531, 0.8192, 0.8531, 0.8457, 0.8266, 0.8457, 0.8531, 0.8192, 0.8599, 0.8201, 0.8663, 0.8227, 0.8718, 0.8269, 0.876, 0.8324, 0.8787, 0.8388, 0.8796, 0.8457, 0.8531, 0.8457, 0.8796, 0.8457, 0.8796, 0.8457, 0.8873, 0.8466, 0.8945, 0.8492, 0.9007, 0.8534, 0.9054, 0.8589, 0.9084, 0.8653, 0.9094, 0.8722, 0.9094, 0.8722, 0.8796, 0.8722, 0.8266, 0.8192, 0.8266, 0.7893, 0.8266, 0.7893, 0.8335, 0.7903, 0.8398, 0.7933, 0.8453, 0.7981, 0.8495, 0.8043, 0.8522, 0.8115, 0.8531, 0.8192, 0.8531, 0.8192, 0.3714, 0.7391, 0.3714, 0.7655, 0.345, 0.7655, 0.345, 0.7391, 0.3979, 0.7391, 0.3979, 0.7655, 0.3714, 0.7655, 0.3714, 0.7391, 0.3979, 0.7126, 0.3979, 0.7391, 0.3714, 0.7391, 0.3714, 0.7126, 0.3714, 0.7126, 0.3714, 0.7391, 0.345, 0.7391, 0.3459, 0.7322, 0.3485, 0.7258, 0.3527, 0.7203, 0.3582, 0.7161, 0.3646, 0.7135, 0.345, 0.7391, 0.345, 0.7655, 0.3151, 0.7655, 0.3151, 0.7655, 0.3161, 0.7587, 0.3191, 0.7523, 0.3238, 0.7468, 0.33, 0.7426, 0.3372, 0.74, 0.345, 0.7391, 0.3979, 0.7126, 0.3714, 0.7126, 0.3714, 0.7126, 0.3723, 0.7048, 0.375, 0.6976, 0.3792, 0.6915, 0.3847, 0.6867, 0.3911, 0.6837, 0.3979, 0.6827, 0.3979, 0.6827, 0.5462, 0.932, 0.5462, 0.932, 0.5462, 0.932, 0.5462, 0.932, 0.8562, 0.9277, 0.8562, 0.9212, 0.862, 0.9212, 0.862, 0.9277, 0.134, 0.93, 0.134, 0.93, 0.134, 0.93, 0.134, 0.93, 0.8562, 0.9212, 0.8562, 0.9143, 0.862, 0.9143, 0.862, 0.9212, 0.386, 0.9018, 0.386, 0.8959, 0.3918, 0.8959, 0.3918, 0.9018, 0.8562, 0.9143, 0.8562, 0.9075, 0.862, 0.9075, 0.862, 0.9143, 0.4275, 0.7048, 0.4275, 0.7244, 0.4217, 0.7244, 0.4217, 0.7048, 0.386, 0.9086, 0.386, 0.9018, 0.3918, 0.9018, 0.3918, 0.9086, 0.8562, 0.9075, 0.8562, 0.9012, 0.862, 0.9012, 0.862, 0.9075, 0.386, 0.9159, 0.386, 0.9086, 0.3918, 0.9086, 0.3918, 0.9159, 0.8562, 0.9012, 0.8562, 0.8959, 0.862, 0.8959, 0.862, 0.9012, 0.4275, 0.7441, 0.4275, 0.7619, 0.4217, 0.7619, 0.4217, 0.7441, 0.386, 0.9231, 0.386, 0.9159, 0.3918, 0.9159, 0.3918, 0.9231, 0.4275, 0.6827, 0.4275, 0.7048, 0.4217, 0.7048, 0.4217, 0.6827, 0.386, 0.9299, 0.386, 0.9231, 0.3918, 0.9231, 0.3918, 0.9299, 0.8562, 0.9334, 0.8562, 0.9277, 0.862, 0.9277, 0.862, 0.9334, 0.4275, 0.7619, 0.4275, 0.7797, 0.4217, 0.7797, 0.4217, 0.7619, 0.386, 0.9356, 0.386, 0.9299, 0.3918, 0.9299, 0.3918, 0.9356, 0.2735, 0.9305, 0.2735, 0.9358, 0.2677, 0.9358, 0.2677, 0.9305, 0.1102, 0.93, 0.1102, 0.93, 0.1102, 0.93, 0.1102, 0.93, 0.2735, 0.924, 0.2735, 0.9305, 0.2677, 0.9305, 0.2677, 0.924, 0.4275, 0.7244, 0.4275, 0.7441, 0.4217, 0.7441, 0.4217, 0.7244, 0.6782, 0.932, 0.6782, 0.932, 0.6782, 0.932, 0.6782, 0.932, 0.2735, 0.9168, 0.2735, 0.924, 0.2677, 0.924, 0.2677, 0.9168, 0.2735, 0.9094, 0.2735, 0.9168, 0.2677, 0.9168, 0.2677, 0.9094, 0.2735, 0.9023, 0.2735, 0.9094, 0.2677, 0.9094, 0.2677, 0.9023, 0.2735, 0.8959, 0.2735, 0.9023, 0.2677, 0.9023, 0.2677, 0.8959, 0.4275, 0.7797, 0.4275, 0.7997, 0.4217, 0.7997, 0.4217, 0.7797])
me_plane_001.update()

# ---- objects
ob_cover = bpy.data.objects.new('cover', me_cube_001)
ob_paper = bpy.data.objects.new('paper', me_cube_002)
ob_plane = bpy.data.objects.new('Plane', me_plane_001)

# ---- transforms, parenting, visibility, modifiers, constraints
ob_cover.location = (1.816e-10, -0.09335, -3.594e-08)
_m = ob_cover.modifiers.new('Auto Smooth', 'NODES')
_m.node_group = ng_auto_smooth
_gi = [s.identifier for s in ng_auto_smooth.interface.items_tree if s.item_type == 'SOCKET' and s.in_out == 'INPUT']
_m[_gi[1]] = 0.6946  # Angle
ob_paper.location = (-1.35e-10, 0.08338, 6.537e-08)
_m = ob_paper.modifiers.new('Auto Smooth', 'NODES')
_m.node_group = ng_auto_smooth
_gi = [s.identifier for s in ng_auto_smooth.interface.items_tree if s.item_type == 'SOCKET' and s.in_out == 'INPUT']
_m[_gi[1]] = 0.5236  # Angle
ob_plane.location = (-1.35e-10, 0.02891, -4.861e-08)
ob_plane.rotation_euler = (-1.344e-07, 1.571, 0.0)

# ---- collection membership
col_collection.objects.link(ob_cover)
col_collection.objects.link(ob_paper)
col_collection.objects.link(ob_plane)

# ---- scene / render settings (as saved in the file)
scene.frame_start = 1; scene.frame_end = 250; scene.frame_set(1)
scene.render.engine = 'BLENDER_EEVEE_NEXT'
scene.cycles.sampling_pattern = 'TABULATED_SOBOL'
scene.cycles.use_light_tree = False
scene.view_settings.view_transform = 'Filmic'
bpy.context.view_layer.update()

# ---- added for rendering (the .blend has no active camera and no usable light): camera, sun
cam_auto = bpy.data.cameras.new('AutoCamera')
cam_auto.lens = 50.0
cam_auto.sensor_width = 36.0
cam_auto.clip_end = 1000.0
ob_auto_camera = bpy.data.objects.new('AutoCamera', cam_auto)
scene.collection.objects.link(ob_auto_camera)
ob_auto_camera.location = (0.643378, -0.750148, 0.514317)
ob_auto_camera.rotation_euler = (1.09748, -7.21219e-08, 0.694738)
scene.camera = ob_auto_camera
light_auto_sun = bpy.data.lights.new('AutoSun', 'SUN')
light_auto_sun.energy = 3.0
light_auto_sun.angle = 0.0523599
ob_auto_sun = bpy.data.objects.new('AutoSun', light_auto_sun)
scene.collection.objects.link(ob_auto_sun)
ob_auto_sun.rotation_euler = (0.872665, 0.174533, 0.523599)
bpy.context.view_layer.update()
